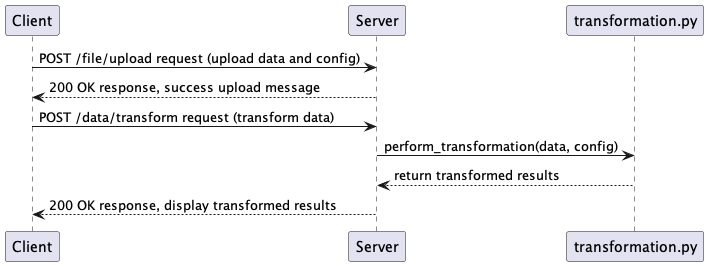

The diagram above was rendered by PlantUML. Its source (embedded in the PNG):
@startuml
Client -> Server: POST /file/upload request (upload data and config)
Server --> Client: 200 OK response, success upload message
Client -> Server: POST /data/transform request (transform data)
Server -> "transformation.py": perform_transformation(data, config)
"transformation.py" --> Server: return transformed results
Server --> Client: 200 OK response, display transformed results
@enduml